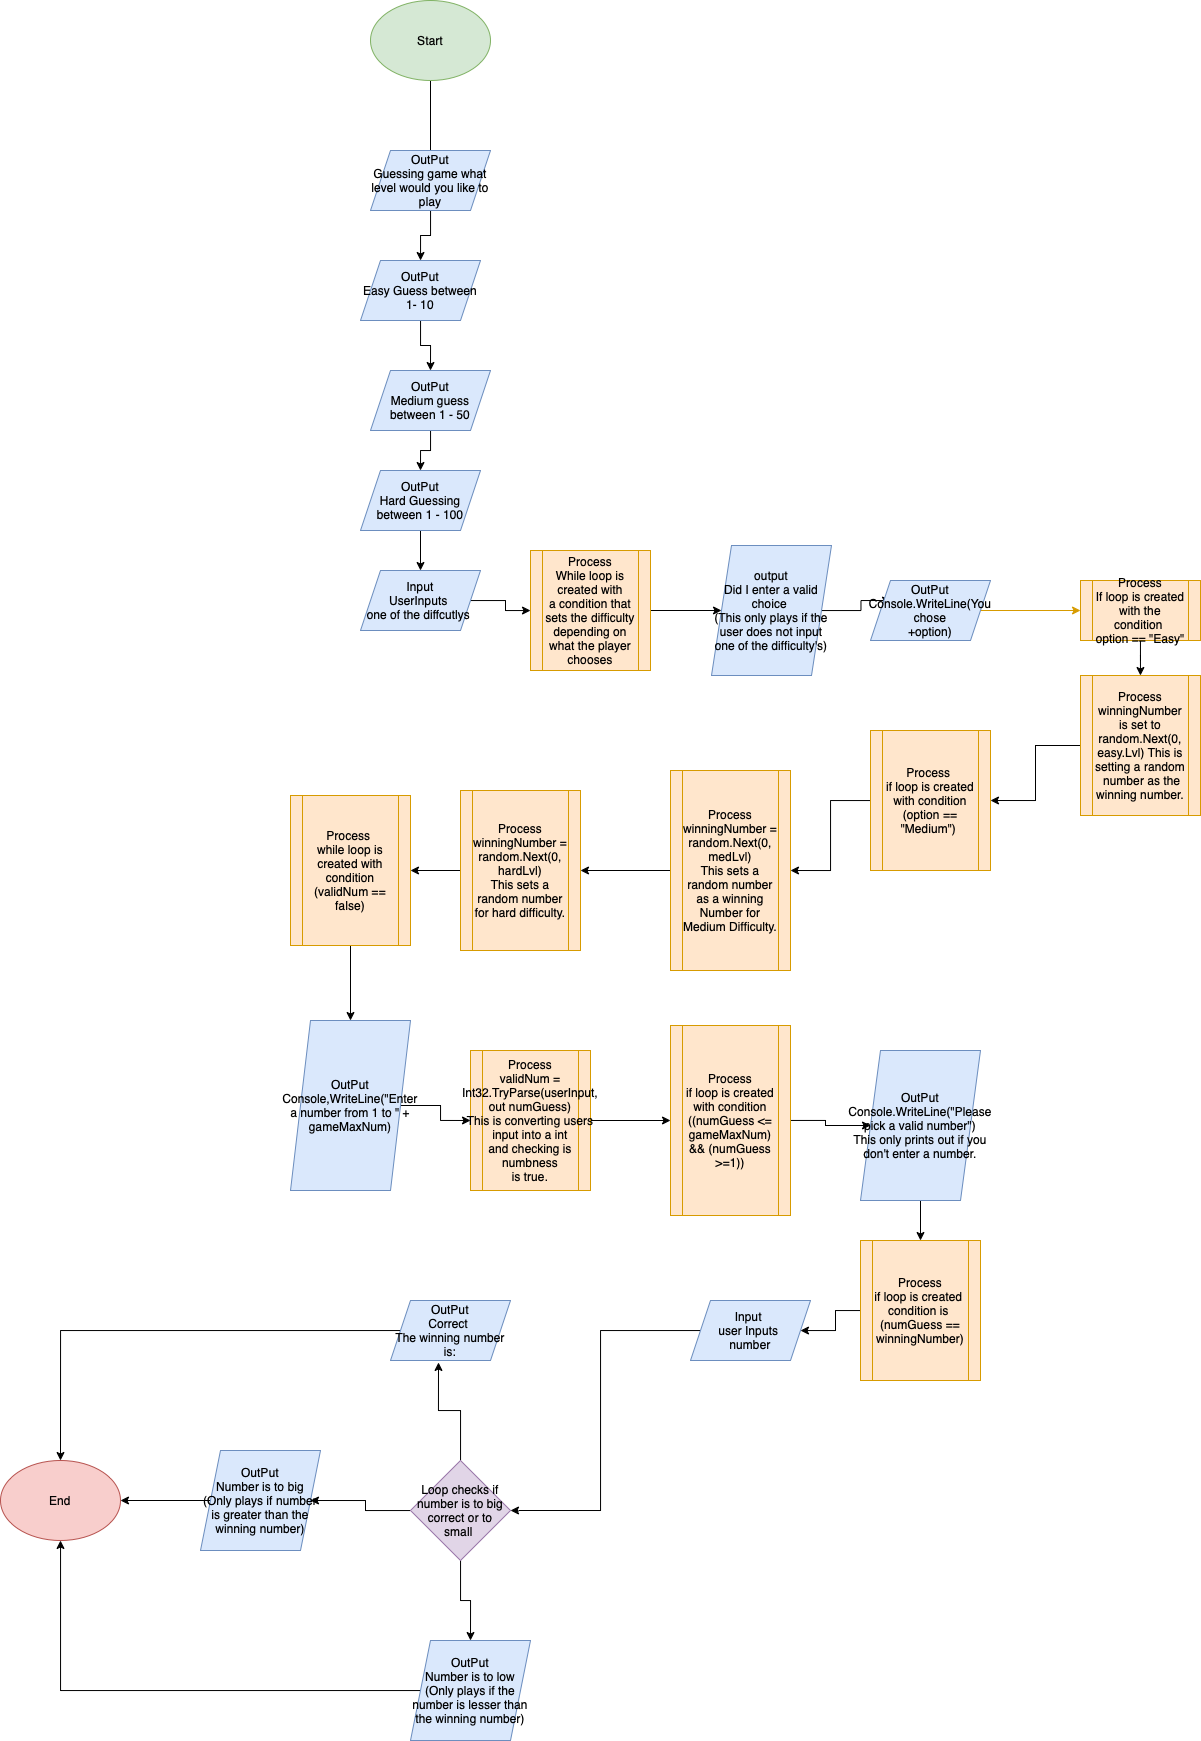

The diagram above was exported from draw.io. Its source (the exported page's mxGraphModel, read from the mxfile embedded in the PNG):
<mxGraphModel dx="1279" dy="581" grid="1" gridSize="10" guides="1" tooltips="1" connect="1" arrows="1" fold="1" page="1" pageScale="1" pageWidth="850" pageHeight="1100" math="0" shadow="0">
  <root>
    <mxCell id="0" />
    <mxCell id="1" parent="0" />
    <mxCell id="Ys84Qt9AzpRLaNzrqESd-3" style="edgeStyle=orthogonalEdgeStyle;rounded=0;orthogonalLoop=1;jettySize=auto;html=1;" edge="1" parent="1" source="Ys84Qt9AzpRLaNzrqESd-1">
      <mxGeometry relative="1" as="geometry">
        <mxPoint x="290" y="160" as="targetPoint" />
      </mxGeometry>
    </mxCell>
    <mxCell id="Ys84Qt9AzpRLaNzrqESd-1" value="Start" style="ellipse;whiteSpace=wrap;html=1;fillColor=#d5e8d4;strokeColor=#82b366;" vertex="1" parent="1">
      <mxGeometry x="230" width="120" height="80" as="geometry" />
    </mxCell>
    <mxCell id="Ys84Qt9AzpRLaNzrqESd-5" style="edgeStyle=orthogonalEdgeStyle;rounded=0;orthogonalLoop=1;jettySize=auto;html=1;" edge="1" parent="1" source="Ys84Qt9AzpRLaNzrqESd-2" target="Ys84Qt9AzpRLaNzrqESd-4">
      <mxGeometry relative="1" as="geometry" />
    </mxCell>
    <mxCell id="Ys84Qt9AzpRLaNzrqESd-2" value="OutPut&lt;br&gt;Guessing game what level would you like to play" style="shape=parallelogram;perimeter=parallelogramPerimeter;whiteSpace=wrap;html=1;fixedSize=1;fillColor=#dae8fc;strokeColor=#6c8ebf;" vertex="1" parent="1">
      <mxGeometry x="230" y="150" width="120" height="60" as="geometry" />
    </mxCell>
    <mxCell id="Ys84Qt9AzpRLaNzrqESd-7" style="edgeStyle=orthogonalEdgeStyle;rounded=0;orthogonalLoop=1;jettySize=auto;html=1;entryX=0.5;entryY=0;entryDx=0;entryDy=0;" edge="1" parent="1" source="Ys84Qt9AzpRLaNzrqESd-4" target="Ys84Qt9AzpRLaNzrqESd-6">
      <mxGeometry relative="1" as="geometry" />
    </mxCell>
    <mxCell id="Ys84Qt9AzpRLaNzrqESd-4" value="OutPut&lt;br&gt;Easy Guess between 1- 10" style="shape=parallelogram;perimeter=parallelogramPerimeter;whiteSpace=wrap;html=1;fixedSize=1;fillColor=#dae8fc;strokeColor=#6c8ebf;" vertex="1" parent="1">
      <mxGeometry x="220" y="260" width="120" height="60" as="geometry" />
    </mxCell>
    <mxCell id="Ys84Qt9AzpRLaNzrqESd-9" style="edgeStyle=orthogonalEdgeStyle;rounded=0;orthogonalLoop=1;jettySize=auto;html=1;entryX=0.5;entryY=0;entryDx=0;entryDy=0;" edge="1" parent="1" source="Ys84Qt9AzpRLaNzrqESd-6" target="Ys84Qt9AzpRLaNzrqESd-8">
      <mxGeometry relative="1" as="geometry" />
    </mxCell>
    <mxCell id="Ys84Qt9AzpRLaNzrqESd-6" value="OutPut&lt;br&gt;Medium guess between 1 - 50" style="shape=parallelogram;perimeter=parallelogramPerimeter;whiteSpace=wrap;html=1;fixedSize=1;fillColor=#dae8fc;strokeColor=#6c8ebf;" vertex="1" parent="1">
      <mxGeometry x="230" y="370" width="120" height="60" as="geometry" />
    </mxCell>
    <mxCell id="Ys84Qt9AzpRLaNzrqESd-11" style="edgeStyle=orthogonalEdgeStyle;rounded=0;orthogonalLoop=1;jettySize=auto;html=1;entryX=0.5;entryY=0;entryDx=0;entryDy=0;" edge="1" parent="1" source="Ys84Qt9AzpRLaNzrqESd-8" target="Ys84Qt9AzpRLaNzrqESd-10">
      <mxGeometry relative="1" as="geometry" />
    </mxCell>
    <mxCell id="Ys84Qt9AzpRLaNzrqESd-8" value="OutPut&lt;br&gt;Hard Guessing&lt;br&gt;between 1 - 100" style="shape=parallelogram;perimeter=parallelogramPerimeter;whiteSpace=wrap;html=1;fixedSize=1;fillColor=#dae8fc;strokeColor=#6c8ebf;" vertex="1" parent="1">
      <mxGeometry x="220" y="470" width="120" height="60" as="geometry" />
    </mxCell>
    <mxCell id="Ys84Qt9AzpRLaNzrqESd-13" style="edgeStyle=orthogonalEdgeStyle;rounded=0;orthogonalLoop=1;jettySize=auto;html=1;" edge="1" parent="1" source="Ys84Qt9AzpRLaNzrqESd-10" target="Ys84Qt9AzpRLaNzrqESd-12">
      <mxGeometry relative="1" as="geometry" />
    </mxCell>
    <mxCell id="Ys84Qt9AzpRLaNzrqESd-10" value="Input&lt;br&gt;UserInputs&amp;nbsp;&lt;br&gt;one of the diffcutlys&amp;nbsp;" style="shape=parallelogram;perimeter=parallelogramPerimeter;whiteSpace=wrap;html=1;fixedSize=1;fillColor=#dae8fc;strokeColor=#6c8ebf;" vertex="1" parent="1">
      <mxGeometry x="220" y="570" width="120" height="60" as="geometry" />
    </mxCell>
    <mxCell id="Ys84Qt9AzpRLaNzrqESd-15" style="edgeStyle=orthogonalEdgeStyle;rounded=0;orthogonalLoop=1;jettySize=auto;html=1;" edge="1" parent="1" source="Ys84Qt9AzpRLaNzrqESd-12" target="Ys84Qt9AzpRLaNzrqESd-14">
      <mxGeometry relative="1" as="geometry" />
    </mxCell>
    <mxCell id="Ys84Qt9AzpRLaNzrqESd-12" value="Process&lt;br&gt;While loop is created with&lt;br&gt;a condition that sets the difficulty depending on what the player chooses" style="shape=process;whiteSpace=wrap;html=1;backgroundOutline=1;fillColor=#ffe6cc;strokeColor=#d79b00;" vertex="1" parent="1">
      <mxGeometry x="390" y="550" width="120" height="120" as="geometry" />
    </mxCell>
    <mxCell id="Ys84Qt9AzpRLaNzrqESd-17" style="edgeStyle=orthogonalEdgeStyle;rounded=0;orthogonalLoop=1;jettySize=auto;html=1;" edge="1" parent="1" source="Ys84Qt9AzpRLaNzrqESd-14">
      <mxGeometry relative="1" as="geometry">
        <mxPoint x="750" y="600" as="targetPoint" />
      </mxGeometry>
    </mxCell>
    <mxCell id="Ys84Qt9AzpRLaNzrqESd-14" value="output&lt;br&gt;Did I enter a valid choice&amp;nbsp;&lt;br&gt;(This only plays if the user does not input one of the difficulty's)" style="shape=parallelogram;perimeter=parallelogramPerimeter;whiteSpace=wrap;html=1;fixedSize=1;fillColor=#dae8fc;strokeColor=#6c8ebf;" vertex="1" parent="1">
      <mxGeometry x="571" y="545" width="120" height="130" as="geometry" />
    </mxCell>
    <mxCell id="Ys84Qt9AzpRLaNzrqESd-20" style="edgeStyle=orthogonalEdgeStyle;rounded=0;orthogonalLoop=1;jettySize=auto;html=1;entryX=0;entryY=0.5;entryDx=0;entryDy=0;fillColor=#ffe6cc;strokeColor=#d79b00;" edge="1" parent="1" source="Ys84Qt9AzpRLaNzrqESd-18" target="Ys84Qt9AzpRLaNzrqESd-19">
      <mxGeometry relative="1" as="geometry" />
    </mxCell>
    <mxCell id="Ys84Qt9AzpRLaNzrqESd-18" value="OutPut&lt;br&gt;Console.WriteLine(You chose&lt;br&gt;+option)" style="shape=parallelogram;perimeter=parallelogramPerimeter;whiteSpace=wrap;html=1;fixedSize=1;fillColor=#dae8fc;strokeColor=#6c8ebf;" vertex="1" parent="1">
      <mxGeometry x="730" y="580" width="120" height="60" as="geometry" />
    </mxCell>
    <mxCell id="Ys84Qt9AzpRLaNzrqESd-22" style="edgeStyle=orthogonalEdgeStyle;rounded=0;orthogonalLoop=1;jettySize=auto;html=1;" edge="1" parent="1" source="Ys84Qt9AzpRLaNzrqESd-19" target="Ys84Qt9AzpRLaNzrqESd-21">
      <mxGeometry relative="1" as="geometry" />
    </mxCell>
    <mxCell id="Ys84Qt9AzpRLaNzrqESd-19" value="Process&lt;br&gt;If loop is created with the condition&amp;nbsp;&lt;br&gt;option == &quot;Easy&quot;" style="shape=process;whiteSpace=wrap;html=1;backgroundOutline=1;fillColor=#ffe6cc;strokeColor=#d79b00;" vertex="1" parent="1">
      <mxGeometry x="940" y="580" width="120" height="60" as="geometry" />
    </mxCell>
    <mxCell id="Ys84Qt9AzpRLaNzrqESd-24" style="edgeStyle=orthogonalEdgeStyle;rounded=0;orthogonalLoop=1;jettySize=auto;html=1;entryX=1;entryY=0.5;entryDx=0;entryDy=0;" edge="1" parent="1" source="Ys84Qt9AzpRLaNzrqESd-21" target="Ys84Qt9AzpRLaNzrqESd-23">
      <mxGeometry relative="1" as="geometry" />
    </mxCell>
    <mxCell id="Ys84Qt9AzpRLaNzrqESd-21" value="Process&lt;br&gt;winningNumber is set to random.Next(0, easy.Lvl) This is setting a random &amp;nbsp;number as the winning number." style="shape=process;whiteSpace=wrap;html=1;backgroundOutline=1;fillColor=#ffe6cc;strokeColor=#d79b00;" vertex="1" parent="1">
      <mxGeometry x="940" y="675" width="120" height="140" as="geometry" />
    </mxCell>
    <mxCell id="Ys84Qt9AzpRLaNzrqESd-26" style="edgeStyle=orthogonalEdgeStyle;rounded=0;orthogonalLoop=1;jettySize=auto;html=1;entryX=1;entryY=0.5;entryDx=0;entryDy=0;" edge="1" parent="1" source="Ys84Qt9AzpRLaNzrqESd-23" target="Ys84Qt9AzpRLaNzrqESd-25">
      <mxGeometry relative="1" as="geometry" />
    </mxCell>
    <mxCell id="Ys84Qt9AzpRLaNzrqESd-23" value="Process&amp;nbsp;&lt;br&gt;if loop is created with condition&lt;br&gt;(option == &quot;Medium&quot;)&amp;nbsp;" style="shape=process;whiteSpace=wrap;html=1;backgroundOutline=1;fillColor=#ffe6cc;strokeColor=#d79b00;" vertex="1" parent="1">
      <mxGeometry x="730" y="730" width="120" height="140" as="geometry" />
    </mxCell>
    <mxCell id="Ys84Qt9AzpRLaNzrqESd-28" style="edgeStyle=orthogonalEdgeStyle;rounded=0;orthogonalLoop=1;jettySize=auto;html=1;entryX=1;entryY=0.5;entryDx=0;entryDy=0;" edge="1" parent="1" source="Ys84Qt9AzpRLaNzrqESd-25" target="Ys84Qt9AzpRLaNzrqESd-27">
      <mxGeometry relative="1" as="geometry" />
    </mxCell>
    <mxCell id="Ys84Qt9AzpRLaNzrqESd-25" value="Process&lt;br&gt;winningNumber = random.Next(0, medLvl)&lt;br&gt;This sets a random number as a winning Number for Medium Difficulty." style="shape=process;whiteSpace=wrap;html=1;backgroundOutline=1;fillColor=#ffe6cc;strokeColor=#d79b00;" vertex="1" parent="1">
      <mxGeometry x="530" y="770" width="120" height="200" as="geometry" />
    </mxCell>
    <mxCell id="Ys84Qt9AzpRLaNzrqESd-30" style="edgeStyle=orthogonalEdgeStyle;rounded=0;orthogonalLoop=1;jettySize=auto;html=1;entryX=1;entryY=0.5;entryDx=0;entryDy=0;" edge="1" parent="1" source="Ys84Qt9AzpRLaNzrqESd-27" target="Ys84Qt9AzpRLaNzrqESd-29">
      <mxGeometry relative="1" as="geometry" />
    </mxCell>
    <mxCell id="Ys84Qt9AzpRLaNzrqESd-27" value="Process&lt;br&gt;winningNumber = random.Next(0, hardLvl)&lt;br&gt;This sets a random number&lt;br&gt;for hard difficulty." style="shape=process;whiteSpace=wrap;html=1;backgroundOutline=1;fillColor=#ffe6cc;strokeColor=#d79b00;" vertex="1" parent="1">
      <mxGeometry x="320" y="790" width="120" height="160" as="geometry" />
    </mxCell>
    <mxCell id="Ys84Qt9AzpRLaNzrqESd-32" style="edgeStyle=orthogonalEdgeStyle;rounded=0;orthogonalLoop=1;jettySize=auto;html=1;" edge="1" parent="1" source="Ys84Qt9AzpRLaNzrqESd-29" target="Ys84Qt9AzpRLaNzrqESd-31">
      <mxGeometry relative="1" as="geometry" />
    </mxCell>
    <mxCell id="Ys84Qt9AzpRLaNzrqESd-29" value="Process&amp;nbsp;&lt;br&gt;while loop is created with condition&lt;br&gt;(validNum == false)&lt;br&gt;" style="shape=process;whiteSpace=wrap;html=1;backgroundOutline=1;fillColor=#ffe6cc;strokeColor=#d79b00;" vertex="1" parent="1">
      <mxGeometry x="150" y="795" width="120" height="150" as="geometry" />
    </mxCell>
    <mxCell id="Ys84Qt9AzpRLaNzrqESd-34" style="edgeStyle=orthogonalEdgeStyle;rounded=0;orthogonalLoop=1;jettySize=auto;html=1;entryX=0;entryY=0.5;entryDx=0;entryDy=0;" edge="1" parent="1" source="Ys84Qt9AzpRLaNzrqESd-31" target="Ys84Qt9AzpRLaNzrqESd-33">
      <mxGeometry relative="1" as="geometry" />
    </mxCell>
    <mxCell id="Ys84Qt9AzpRLaNzrqESd-31" value="OutPut&lt;br&gt;Console,WriteLine(&quot;Enter a number from 1 to &quot; + gameMaxNum)" style="shape=parallelogram;perimeter=parallelogramPerimeter;whiteSpace=wrap;html=1;fixedSize=1;fillColor=#dae8fc;strokeColor=#6c8ebf;" vertex="1" parent="1">
      <mxGeometry x="150" y="1020" width="120" height="170" as="geometry" />
    </mxCell>
    <mxCell id="Ys84Qt9AzpRLaNzrqESd-36" style="edgeStyle=orthogonalEdgeStyle;rounded=0;orthogonalLoop=1;jettySize=auto;html=1;entryX=0;entryY=0.5;entryDx=0;entryDy=0;" edge="1" parent="1" source="Ys84Qt9AzpRLaNzrqESd-33" target="Ys84Qt9AzpRLaNzrqESd-35">
      <mxGeometry relative="1" as="geometry" />
    </mxCell>
    <mxCell id="Ys84Qt9AzpRLaNzrqESd-33" value="Process&lt;br&gt;validNum = Int32.TryParse(userInput, out numGuess)&lt;br&gt;This is converting users input into a int&lt;br&gt;and checking is numbness&lt;br&gt;is true." style="shape=process;whiteSpace=wrap;html=1;backgroundOutline=1;fillColor=#ffe6cc;strokeColor=#d79b00;" vertex="1" parent="1">
      <mxGeometry x="330" y="1050" width="120" height="140" as="geometry" />
    </mxCell>
    <mxCell id="Ys84Qt9AzpRLaNzrqESd-39" style="edgeStyle=orthogonalEdgeStyle;rounded=0;orthogonalLoop=1;jettySize=auto;html=1;entryX=0;entryY=0.5;entryDx=0;entryDy=0;" edge="1" parent="1" source="Ys84Qt9AzpRLaNzrqESd-35" target="Ys84Qt9AzpRLaNzrqESd-38">
      <mxGeometry relative="1" as="geometry" />
    </mxCell>
    <mxCell id="Ys84Qt9AzpRLaNzrqESd-35" value="Process&lt;br&gt;if loop is created with condition&lt;br&gt;((numGuess &amp;lt;= gameMaxNum) &amp;amp;&amp;amp; (numGuess &amp;gt;=1))" style="shape=process;whiteSpace=wrap;html=1;backgroundOutline=1;fillColor=#ffe6cc;strokeColor=#d79b00;" vertex="1" parent="1">
      <mxGeometry x="530" y="1025" width="120" height="190" as="geometry" />
    </mxCell>
    <mxCell id="Ys84Qt9AzpRLaNzrqESd-37" style="edgeStyle=orthogonalEdgeStyle;rounded=0;orthogonalLoop=1;jettySize=auto;html=1;exitX=0.5;exitY=1;exitDx=0;exitDy=0;" edge="1" parent="1" source="Ys84Qt9AzpRLaNzrqESd-35" target="Ys84Qt9AzpRLaNzrqESd-35">
      <mxGeometry relative="1" as="geometry" />
    </mxCell>
    <mxCell id="Ys84Qt9AzpRLaNzrqESd-41" style="edgeStyle=orthogonalEdgeStyle;rounded=0;orthogonalLoop=1;jettySize=auto;html=1;" edge="1" parent="1" source="Ys84Qt9AzpRLaNzrqESd-38" target="Ys84Qt9AzpRLaNzrqESd-40">
      <mxGeometry relative="1" as="geometry" />
    </mxCell>
    <mxCell id="Ys84Qt9AzpRLaNzrqESd-38" value="OutPut&lt;br&gt;Console.WriteLine(&quot;Please pick a valid number&quot;)&lt;br&gt;This only prints out if you don't enter a number." style="shape=parallelogram;perimeter=parallelogramPerimeter;whiteSpace=wrap;html=1;fixedSize=1;fillColor=#dae8fc;strokeColor=#6c8ebf;" vertex="1" parent="1">
      <mxGeometry x="720" y="1050" width="120" height="150" as="geometry" />
    </mxCell>
    <mxCell id="Ys84Qt9AzpRLaNzrqESd-43" style="edgeStyle=orthogonalEdgeStyle;rounded=0;orthogonalLoop=1;jettySize=auto;html=1;" edge="1" parent="1" source="Ys84Qt9AzpRLaNzrqESd-40" target="Ys84Qt9AzpRLaNzrqESd-42">
      <mxGeometry relative="1" as="geometry" />
    </mxCell>
    <mxCell id="Ys84Qt9AzpRLaNzrqESd-40" value="Process&lt;br&gt;if loop is created&amp;nbsp;&lt;br&gt;condition is&amp;nbsp;&lt;br&gt;(numGuess == winningNumber)&lt;br&gt;" style="shape=process;whiteSpace=wrap;html=1;backgroundOutline=1;fillColor=#ffe6cc;strokeColor=#d79b00;" vertex="1" parent="1">
      <mxGeometry x="720" y="1240" width="120" height="140" as="geometry" />
    </mxCell>
    <mxCell id="Ys84Qt9AzpRLaNzrqESd-45" style="edgeStyle=orthogonalEdgeStyle;rounded=0;orthogonalLoop=1;jettySize=auto;html=1;entryX=1;entryY=0.5;entryDx=0;entryDy=0;" edge="1" parent="1" source="Ys84Qt9AzpRLaNzrqESd-42" target="Ys84Qt9AzpRLaNzrqESd-44">
      <mxGeometry relative="1" as="geometry" />
    </mxCell>
    <mxCell id="Ys84Qt9AzpRLaNzrqESd-42" value="Input&amp;nbsp;&lt;br&gt;user Inputs&amp;nbsp;&lt;br&gt;number" style="shape=parallelogram;perimeter=parallelogramPerimeter;whiteSpace=wrap;html=1;fixedSize=1;fillColor=#dae8fc;strokeColor=#6c8ebf;" vertex="1" parent="1">
      <mxGeometry x="550" y="1300" width="120" height="60" as="geometry" />
    </mxCell>
    <mxCell id="Ys84Qt9AzpRLaNzrqESd-49" style="edgeStyle=orthogonalEdgeStyle;rounded=0;orthogonalLoop=1;jettySize=auto;html=1;entryX=0.5;entryY=0;entryDx=0;entryDy=0;" edge="1" parent="1" source="Ys84Qt9AzpRLaNzrqESd-44" target="Ys84Qt9AzpRLaNzrqESd-47">
      <mxGeometry relative="1" as="geometry" />
    </mxCell>
    <mxCell id="Ys84Qt9AzpRLaNzrqESd-50" style="edgeStyle=orthogonalEdgeStyle;rounded=0;orthogonalLoop=1;jettySize=auto;html=1;entryX=1;entryY=0.5;entryDx=0;entryDy=0;" edge="1" parent="1" source="Ys84Qt9AzpRLaNzrqESd-44" target="Ys84Qt9AzpRLaNzrqESd-48">
      <mxGeometry relative="1" as="geometry" />
    </mxCell>
    <mxCell id="Ys84Qt9AzpRLaNzrqESd-51" style="edgeStyle=orthogonalEdgeStyle;rounded=0;orthogonalLoop=1;jettySize=auto;html=1;entryX=0.4;entryY=1.033;entryDx=0;entryDy=0;entryPerimeter=0;" edge="1" parent="1" source="Ys84Qt9AzpRLaNzrqESd-44" target="Ys84Qt9AzpRLaNzrqESd-46">
      <mxGeometry relative="1" as="geometry" />
    </mxCell>
    <mxCell id="Ys84Qt9AzpRLaNzrqESd-44" value="Loop checks if number is to big correct or to small&amp;nbsp;" style="rhombus;whiteSpace=wrap;html=1;fillColor=#e1d5e7;strokeColor=#9673a6;" vertex="1" parent="1">
      <mxGeometry x="270" y="1460" width="100" height="100" as="geometry" />
    </mxCell>
    <mxCell id="Ys84Qt9AzpRLaNzrqESd-55" style="edgeStyle=orthogonalEdgeStyle;rounded=0;orthogonalLoop=1;jettySize=auto;html=1;entryX=0.5;entryY=0;entryDx=0;entryDy=0;" edge="1" parent="1" source="Ys84Qt9AzpRLaNzrqESd-46" target="Ys84Qt9AzpRLaNzrqESd-52">
      <mxGeometry relative="1" as="geometry" />
    </mxCell>
    <mxCell id="Ys84Qt9AzpRLaNzrqESd-46" value="OutPut&lt;br&gt;Correct&amp;nbsp;&lt;br&gt;The winning number&lt;br&gt;is:" style="shape=parallelogram;perimeter=parallelogramPerimeter;whiteSpace=wrap;html=1;fixedSize=1;fillColor=#dae8fc;strokeColor=#6c8ebf;" vertex="1" parent="1">
      <mxGeometry x="250" y="1300" width="120" height="60" as="geometry" />
    </mxCell>
    <mxCell id="Ys84Qt9AzpRLaNzrqESd-54" style="edgeStyle=orthogonalEdgeStyle;rounded=0;orthogonalLoop=1;jettySize=auto;html=1;" edge="1" parent="1" source="Ys84Qt9AzpRLaNzrqESd-47" target="Ys84Qt9AzpRLaNzrqESd-52">
      <mxGeometry relative="1" as="geometry" />
    </mxCell>
    <mxCell id="Ys84Qt9AzpRLaNzrqESd-47" value="OutPut&lt;br&gt;Number is to low&lt;br&gt;(Only plays if the number is lesser than the winning number)" style="shape=parallelogram;perimeter=parallelogramPerimeter;whiteSpace=wrap;html=1;fixedSize=1;fillColor=#dae8fc;strokeColor=#6c8ebf;" vertex="1" parent="1">
      <mxGeometry x="270" y="1640" width="120" height="100" as="geometry" />
    </mxCell>
    <mxCell id="Ys84Qt9AzpRLaNzrqESd-53" style="edgeStyle=orthogonalEdgeStyle;rounded=0;orthogonalLoop=1;jettySize=auto;html=1;entryX=1;entryY=0.5;entryDx=0;entryDy=0;" edge="1" parent="1" source="Ys84Qt9AzpRLaNzrqESd-48" target="Ys84Qt9AzpRLaNzrqESd-52">
      <mxGeometry relative="1" as="geometry" />
    </mxCell>
    <mxCell id="Ys84Qt9AzpRLaNzrqESd-48" value="OutPut&lt;br&gt;Number is to big&lt;br&gt;(Only plays if number is greater than the winning number)" style="shape=parallelogram;perimeter=parallelogramPerimeter;whiteSpace=wrap;html=1;fixedSize=1;fillColor=#dae8fc;strokeColor=#6c8ebf;" vertex="1" parent="1">
      <mxGeometry x="60" y="1450" width="120" height="100" as="geometry" />
    </mxCell>
    <mxCell id="Ys84Qt9AzpRLaNzrqESd-52" value="End" style="ellipse;whiteSpace=wrap;html=1;fillColor=#f8cecc;strokeColor=#b85450;" vertex="1" parent="1">
      <mxGeometry x="-140" y="1460" width="120" height="80" as="geometry" />
    </mxCell>
  </root>
</mxGraphModel>